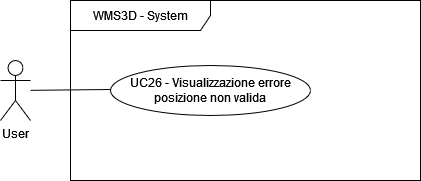

The diagram above was exported from draw.io. Its source (the exported page's mxGraphModel, read from the mxfile embedded in the PNG):
<mxGraphModel dx="1050" dy="483" grid="1" gridSize="10" guides="1" tooltips="1" connect="1" arrows="1" fold="1" page="1" pageScale="1" pageWidth="827" pageHeight="1169" math="0" shadow="0">
  <root>
    <mxCell id="0" />
    <mxCell id="1" parent="0" />
    <mxCell id="4BwgjcC-t7AZ2WxtZAjq-1" value="WMS3D - System" style="shape=umlFrame;whiteSpace=wrap;html=1;pointerEvents=0;width=140;height=30;" parent="1" vertex="1">
      <mxGeometry x="120" y="55" width="350" height="180" as="geometry" />
    </mxCell>
    <mxCell id="4BwgjcC-t7AZ2WxtZAjq-15" style="rounded=0;orthogonalLoop=1;jettySize=auto;html=1;entryX=0;entryY=0.5;entryDx=0;entryDy=0;endArrow=none;endFill=0;" parent="1" source="4BwgjcC-t7AZ2WxtZAjq-4" edge="1">
      <mxGeometry relative="1" as="geometry">
        <mxPoint x="160" y="144" as="targetPoint" />
      </mxGeometry>
    </mxCell>
    <mxCell id="4BwgjcC-t7AZ2WxtZAjq-4" value="User" style="shape=umlActor;verticalLabelPosition=bottom;verticalAlign=top;html=1;labelPosition=center;align=center;" parent="1" vertex="1">
      <mxGeometry x="50" y="115" width="30" height="60" as="geometry" />
    </mxCell>
    <mxCell id="4BwgjcC-t7AZ2WxtZAjq-9" value="UC26 - Visualizzazione errore posizione non valida" style="ellipse;whiteSpace=wrap;html=1;" parent="1" vertex="1">
      <mxGeometry x="160" y="120" width="200" height="50" as="geometry" />
    </mxCell>
  </root>
</mxGraphModel>